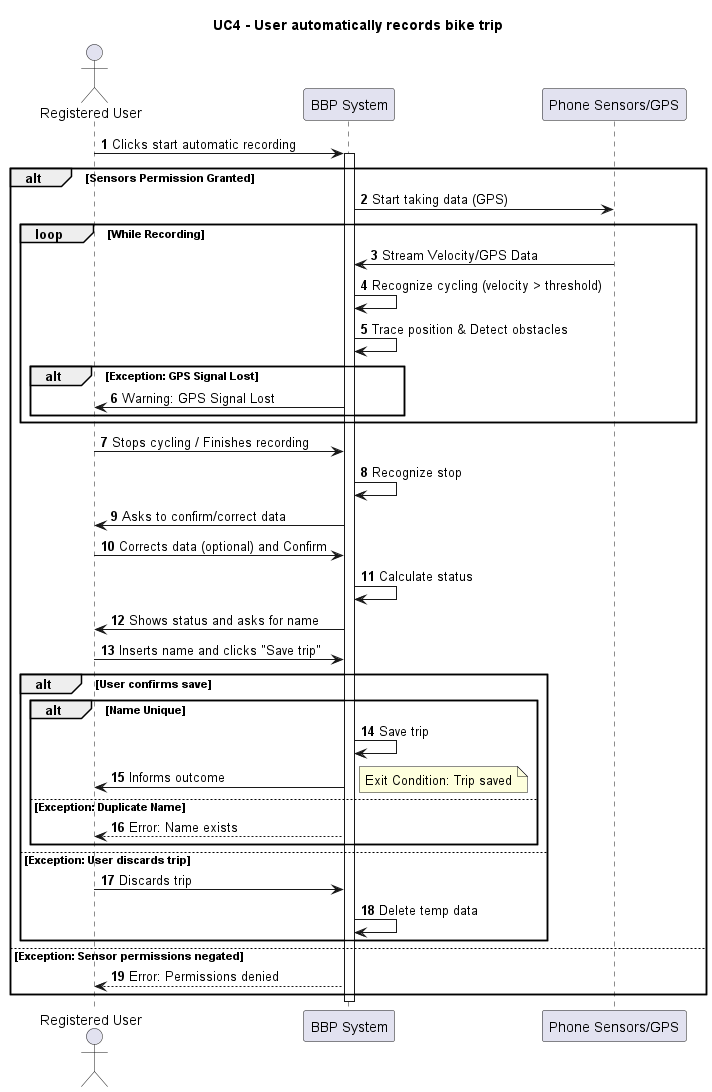

The diagram above was rendered by PlantUML. Its source (embedded in the PNG):
@startuml UC4_AutoRecord
title UC4 - User automatically records bike trip
actor "Registered User" as User
participant "BBP System" as System
participant "Phone Sensors/GPS" as Sensors

autonumber
User -> System: Clicks start automatic recording
activate System

alt Sensors Permission Granted
    System -> Sensors: Start taking data (GPS)
    
    loop While Recording
        Sensors -> System: Stream Velocity/GPS Data
        System -> System: Recognize cycling (velocity > threshold)
        System -> System: Trace position & Detect obstacles
        
        alt Exception: GPS Signal Lost
             System -> User: Warning: GPS Signal Lost
        end
    end

    User -> System: Stops cycling / Finishes recording
    System -> System: Recognize stop
    System -> User: Asks to confirm/correct data
    
    User -> System: Corrects data (optional) and Confirm
    System -> System: Calculate status
    System -> User: Shows status and asks for name
    User -> System: Inserts name and clicks "Save trip"

    alt User confirms save
        alt Name Unique
            System -> System: Save trip
            System -> User: Informs outcome
            note right: Exit Condition: Trip saved
        else Exception: Duplicate Name
             System --> User: Error: Name exists
        end
    else Exception: User discards trip
        User -> System: Discards trip
        System -> System: Delete temp data
    end

else Exception: Sensor permissions negated
    System --> User: Error: Permissions denied
end

deactivate System
@enduml